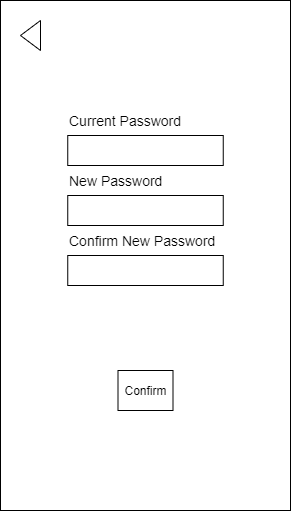

The diagram above was exported from draw.io. Its source (the exported page's mxGraphModel, read from the mxfile embedded in the PNG):
<mxGraphModel dx="1038" dy="556" grid="1" gridSize="10" guides="1" tooltips="1" connect="1" arrows="1" fold="1" page="1" pageScale="1" pageWidth="850" pageHeight="1100" math="0" shadow="0">
  <root>
    <mxCell id="WcyR7-_vDxL0G-rRdq-V-0" />
    <mxCell id="WcyR7-_vDxL0G-rRdq-V-1" parent="WcyR7-_vDxL0G-rRdq-V-0" />
    <mxCell id="WcyR7-_vDxL0G-rRdq-V-2" value="" style="rounded=0;whiteSpace=wrap;html=1;" parent="WcyR7-_vDxL0G-rRdq-V-1" vertex="1">
      <mxGeometry x="40" y="40" width="290" height="510" as="geometry" />
    </mxCell>
    <mxCell id="WcyR7-_vDxL0G-rRdq-V-4" value="" style="rounded=0;whiteSpace=wrap;html=1;" parent="WcyR7-_vDxL0G-rRdq-V-1" vertex="1">
      <mxGeometry x="107.25" y="295" width="155.5" height="30" as="geometry" />
    </mxCell>
    <mxCell id="WcyR7-_vDxL0G-rRdq-V-5" value="Confirm New Password" style="text;html=1;strokeColor=none;fillColor=none;align=left;verticalAlign=middle;whiteSpace=wrap;rounded=0;fontSize=14;" parent="WcyR7-_vDxL0G-rRdq-V-1" vertex="1">
      <mxGeometry x="107.25" y="265" width="162.75" height="30" as="geometry" />
    </mxCell>
    <mxCell id="WcyR7-_vDxL0G-rRdq-V-6" value="Confirm" style="rounded=0;whiteSpace=wrap;html=1;" parent="WcyR7-_vDxL0G-rRdq-V-1" vertex="1">
      <mxGeometry x="157.5" y="410" width="55" height="40" as="geometry" />
    </mxCell>
    <mxCell id="MOgrAbP1DsNsm9SMNpjs-2" value="" style="triangle;whiteSpace=wrap;html=1;strokeColor=#000000;fillColor=#ffffff;align=left;rotation=-180;" parent="WcyR7-_vDxL0G-rRdq-V-1" vertex="1">
      <mxGeometry x="60" y="60" width="20" height="30" as="geometry" />
    </mxCell>
    <mxCell id="S5wGUEz6700tv7bWbWDy-0" value="" style="rounded=0;whiteSpace=wrap;html=1;" parent="WcyR7-_vDxL0G-rRdq-V-1" vertex="1">
      <mxGeometry x="107.25" y="235" width="155.5" height="30" as="geometry" />
    </mxCell>
    <mxCell id="S5wGUEz6700tv7bWbWDy-1" value="New Password" style="text;html=1;strokeColor=none;fillColor=none;align=left;verticalAlign=middle;whiteSpace=wrap;rounded=0;fontSize=14;" parent="WcyR7-_vDxL0G-rRdq-V-1" vertex="1">
      <mxGeometry x="107.25" y="205" width="102.75" height="30" as="geometry" />
    </mxCell>
    <mxCell id="30Fz7lItnUx5x0y_XMob-0" value="" style="rounded=0;whiteSpace=wrap;html=1;" vertex="1" parent="WcyR7-_vDxL0G-rRdq-V-1">
      <mxGeometry x="107.25" y="175" width="155.5" height="30" as="geometry" />
    </mxCell>
    <mxCell id="30Fz7lItnUx5x0y_XMob-1" value="Current Password" style="text;html=1;strokeColor=none;fillColor=none;align=left;verticalAlign=middle;whiteSpace=wrap;rounded=0;fontSize=14;" vertex="1" parent="WcyR7-_vDxL0G-rRdq-V-1">
      <mxGeometry x="107.25" y="145" width="172.75" height="30" as="geometry" />
    </mxCell>
  </root>
</mxGraphModel>